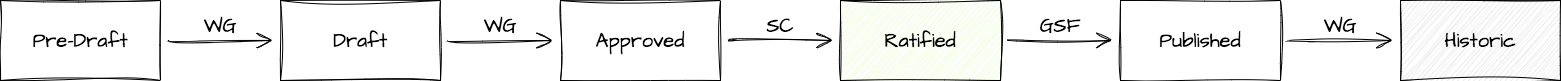

The diagram above was exported from draw.io. Its source (the exported page's mxGraphModel, read from the mxfile embedded in the PNG):
<mxGraphModel dx="1886" dy="928" grid="0" gridSize="10" guides="1" tooltips="1" connect="1" arrows="1" fold="1" page="0" pageScale="1" pageWidth="827" pageHeight="1169" math="0" shadow="0">
  <root>
    <mxCell id="0" />
    <mxCell id="1" parent="0" />
    <mxCell id="0h5onRaQaa6oXYe2hLk2-3" value="" style="edgeStyle=none;curved=1;rounded=0;sketch=1;hachureGap=4;jiggle=2;curveFitting=1;orthogonalLoop=1;jettySize=auto;html=1;fontFamily=Architects Daughter;fontSource=https%3A%2F%2Ffonts.googleapis.com%2Fcss%3Ffamily%3DArchitects%2BDaughter;fontSize=16;endArrow=open;startSize=14;endSize=14;sourcePerimeterSpacing=8;targetPerimeterSpacing=8;" parent="1" source="0h5onRaQaa6oXYe2hLk2-1" target="0h5onRaQaa6oXYe2hLk2-2" edge="1">
      <mxGeometry relative="1" as="geometry" />
    </mxCell>
    <mxCell id="0h5onRaQaa6oXYe2hLk2-1" value="Pre-Draft" style="rounded=0;whiteSpace=wrap;html=1;sketch=1;hachureGap=4;jiggle=2;curveFitting=1;fontFamily=Architects Daughter;fontSource=https%3A%2F%2Ffonts.googleapis.com%2Fcss%3Ffamily%3DArchitects%2BDaughter;fontSize=20;" parent="1" vertex="1">
      <mxGeometry x="120" y="160" width="160" height="80" as="geometry" />
    </mxCell>
    <mxCell id="0h5onRaQaa6oXYe2hLk2-5" value="" style="edgeStyle=none;curved=1;rounded=0;sketch=1;hachureGap=4;jiggle=2;curveFitting=1;orthogonalLoop=1;jettySize=auto;html=1;fontFamily=Architects Daughter;fontSource=https%3A%2F%2Ffonts.googleapis.com%2Fcss%3Ffamily%3DArchitects%2BDaughter;fontSize=16;endArrow=open;startSize=14;endSize=14;sourcePerimeterSpacing=8;targetPerimeterSpacing=8;" parent="1" source="0h5onRaQaa6oXYe2hLk2-2" target="0h5onRaQaa6oXYe2hLk2-4" edge="1">
      <mxGeometry relative="1" as="geometry" />
    </mxCell>
    <mxCell id="0h5onRaQaa6oXYe2hLk2-2" value="Draft" style="rounded=0;whiteSpace=wrap;html=1;sketch=1;hachureGap=4;jiggle=2;curveFitting=1;fontFamily=Architects Daughter;fontSource=https%3A%2F%2Ffonts.googleapis.com%2Fcss%3Ffamily%3DArchitects%2BDaughter;fontSize=20;" parent="1" vertex="1">
      <mxGeometry x="400" y="160" width="160" height="80" as="geometry" />
    </mxCell>
    <mxCell id="0h5onRaQaa6oXYe2hLk2-7" value="" style="edgeStyle=none;curved=1;rounded=0;sketch=1;hachureGap=4;jiggle=2;curveFitting=1;orthogonalLoop=1;jettySize=auto;html=1;fontFamily=Architects Daughter;fontSource=https%3A%2F%2Ffonts.googleapis.com%2Fcss%3Ffamily%3DArchitects%2BDaughter;fontSize=16;endArrow=open;startSize=14;endSize=14;sourcePerimeterSpacing=8;targetPerimeterSpacing=8;" parent="1" source="0h5onRaQaa6oXYe2hLk2-4" target="0h5onRaQaa6oXYe2hLk2-6" edge="1">
      <mxGeometry relative="1" as="geometry" />
    </mxCell>
    <mxCell id="0h5onRaQaa6oXYe2hLk2-4" value="Approved" style="rounded=0;whiteSpace=wrap;html=1;sketch=1;hachureGap=4;jiggle=2;curveFitting=1;fontFamily=Architects Daughter;fontSource=https%3A%2F%2Ffonts.googleapis.com%2Fcss%3Ffamily%3DArchitects%2BDaughter;fontSize=20;" parent="1" vertex="1">
      <mxGeometry x="680" y="160" width="160" height="80" as="geometry" />
    </mxCell>
    <mxCell id="0h5onRaQaa6oXYe2hLk2-9" value="" style="edgeStyle=none;curved=1;rounded=0;sketch=1;hachureGap=4;jiggle=2;curveFitting=1;orthogonalLoop=1;jettySize=auto;html=1;fontFamily=Architects Daughter;fontSource=https%3A%2F%2Ffonts.googleapis.com%2Fcss%3Ffamily%3DArchitects%2BDaughter;fontSize=16;endArrow=open;startSize=14;endSize=14;sourcePerimeterSpacing=8;targetPerimeterSpacing=8;" parent="1" source="0h5onRaQaa6oXYe2hLk2-6" target="0h5onRaQaa6oXYe2hLk2-8" edge="1">
      <mxGeometry relative="1" as="geometry" />
    </mxCell>
    <mxCell id="0h5onRaQaa6oXYe2hLk2-6" value="Ratified" style="rounded=0;whiteSpace=wrap;html=1;sketch=1;hachureGap=4;jiggle=2;curveFitting=1;fontFamily=Architects Daughter;fontSource=https%3A%2F%2Ffonts.googleapis.com%2Fcss%3Ffamily%3DArchitects%2BDaughter;fontSize=20;fillColor=#E6FFCC;fontStyle=0" parent="1" vertex="1">
      <mxGeometry x="960" y="160" width="160" height="80" as="geometry" />
    </mxCell>
    <mxCell id="0h5onRaQaa6oXYe2hLk2-11" value="" style="edgeStyle=none;curved=1;rounded=0;sketch=1;hachureGap=4;jiggle=2;curveFitting=1;orthogonalLoop=1;jettySize=auto;html=1;fontFamily=Architects Daughter;fontSource=https%3A%2F%2Ffonts.googleapis.com%2Fcss%3Ffamily%3DArchitects%2BDaughter;fontSize=16;endArrow=open;startSize=14;endSize=14;sourcePerimeterSpacing=8;targetPerimeterSpacing=8;" parent="1" source="0h5onRaQaa6oXYe2hLk2-8" target="0h5onRaQaa6oXYe2hLk2-10" edge="1">
      <mxGeometry relative="1" as="geometry" />
    </mxCell>
    <mxCell id="0h5onRaQaa6oXYe2hLk2-8" value="Published" style="rounded=0;whiteSpace=wrap;html=1;sketch=1;hachureGap=4;jiggle=2;curveFitting=1;fontFamily=Architects Daughter;fontSource=https%3A%2F%2Ffonts.googleapis.com%2Fcss%3Ffamily%3DArchitects%2BDaughter;fontSize=20;" parent="1" vertex="1">
      <mxGeometry x="1240" y="160" width="160" height="80" as="geometry" />
    </mxCell>
    <mxCell id="0h5onRaQaa6oXYe2hLk2-10" value="Historic" style="rounded=0;whiteSpace=wrap;html=1;sketch=1;hachureGap=4;jiggle=2;curveFitting=1;fontFamily=Architects Daughter;fontSource=https%3A%2F%2Ffonts.googleapis.com%2Fcss%3Ffamily%3DArchitects%2BDaughter;fontSize=20;fillColor=#E6E6E6;" parent="1" vertex="1">
      <mxGeometry x="1520" y="160" width="160" height="80" as="geometry" />
    </mxCell>
    <mxCell id="tU3pfpM-IK5l16Al0kLT-1" value="WG" style="text;strokeColor=none;fillColor=none;html=1;align=center;verticalAlign=middle;whiteSpace=wrap;rounded=0;fontSize=20;fontFamily=Architects Daughter;" parent="1" vertex="1">
      <mxGeometry x="310" y="170" width="60" height="30" as="geometry" />
    </mxCell>
    <mxCell id="tU3pfpM-IK5l16Al0kLT-2" value="WG" style="text;strokeColor=none;fillColor=none;html=1;align=center;verticalAlign=middle;whiteSpace=wrap;rounded=0;fontSize=20;fontFamily=Architects Daughter;" parent="1" vertex="1">
      <mxGeometry x="590" y="170" width="60" height="30" as="geometry" />
    </mxCell>
    <mxCell id="tU3pfpM-IK5l16Al0kLT-3" value="SC" style="text;strokeColor=none;fillColor=none;html=1;align=center;verticalAlign=middle;whiteSpace=wrap;rounded=0;fontSize=20;fontFamily=Architects Daughter;" parent="1" vertex="1">
      <mxGeometry x="870" y="170" width="60" height="30" as="geometry" />
    </mxCell>
    <mxCell id="tU3pfpM-IK5l16Al0kLT-4" value="GSF" style="text;strokeColor=none;fillColor=none;html=1;align=center;verticalAlign=middle;whiteSpace=wrap;rounded=0;fontSize=20;fontFamily=Architects Daughter;" parent="1" vertex="1">
      <mxGeometry x="1150" y="170" width="60" height="30" as="geometry" />
    </mxCell>
    <mxCell id="tU3pfpM-IK5l16Al0kLT-5" value="WG" style="text;strokeColor=none;fillColor=none;html=1;align=center;verticalAlign=middle;whiteSpace=wrap;rounded=0;fontSize=20;fontFamily=Architects Daughter;" parent="1" vertex="1">
      <mxGeometry x="1430" y="170" width="60" height="30" as="geometry" />
    </mxCell>
  </root>
</mxGraphModel>